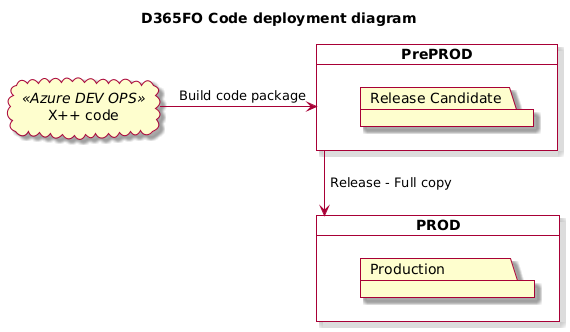

The diagram above was rendered by PlantUML. Its source (embedded in the PNG):
@startuml
skin rose

title D365FO Code deployment diagram

cloud  "X++ code" <<Azure DEV OPS>> as ex1

  card PrePROD {
   package "Release Candidate"
  }
  
ex1 -> PrePROD : Build code package

card PROD {
 package "Production             "
}

  PrePROD --> PROD :" Release - Full copy"
@enduml